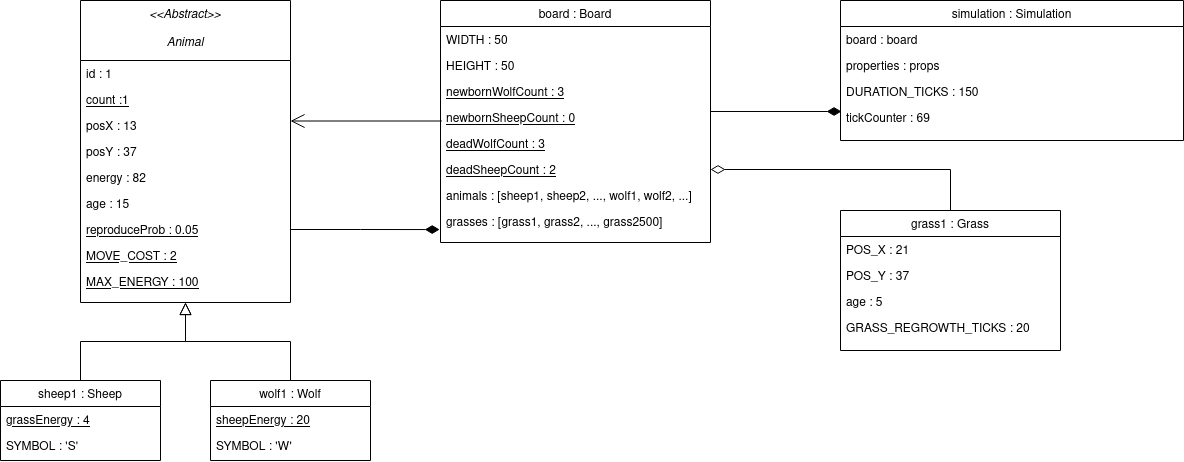

The diagram above was exported from draw.io. Its source (the exported page's mxGraphModel, read from the mxfile embedded in the PNG):
<mxGraphModel dx="645" dy="730" grid="1" gridSize="10" guides="1" tooltips="1" connect="1" arrows="1" fold="1" page="1" pageScale="1" pageWidth="827" pageHeight="1169" math="0" shadow="0">
  <root>
    <mxCell id="_RKAMv691qHjpWQBwsQF-0" />
    <mxCell id="_RKAMv691qHjpWQBwsQF-1" parent="_RKAMv691qHjpWQBwsQF-0" />
    <mxCell id="_RKAMv691qHjpWQBwsQF-2" value="&lt;&lt;Abstract&gt;&gt;&#10;&#10;Animal" style="swimlane;fontStyle=2;align=center;verticalAlign=top;childLayout=stackLayout;horizontal=1;startSize=60;horizontalStack=0;resizeParent=1;resizeLast=0;collapsible=1;marginBottom=0;rounded=0;shadow=0;strokeWidth=1;" vertex="1" parent="_RKAMv691qHjpWQBwsQF-1">
      <mxGeometry x="170" y="110" width="210" height="302" as="geometry">
        <mxRectangle x="170" y="110" width="160" height="26" as="alternateBounds" />
      </mxGeometry>
    </mxCell>
    <mxCell id="_RKAMv691qHjpWQBwsQF-3" value="id : 1" style="text;align=left;verticalAlign=top;spacingLeft=4;spacingRight=4;overflow=hidden;rotatable=0;points=[[0,0.5],[1,0.5]];portConstraint=eastwest;" vertex="1" parent="_RKAMv691qHjpWQBwsQF-2">
      <mxGeometry y="60" width="210" height="26" as="geometry" />
    </mxCell>
    <mxCell id="_RKAMv691qHjpWQBwsQF-4" value="count :1" style="text;align=left;verticalAlign=top;spacingLeft=4;spacingRight=4;overflow=hidden;rotatable=0;points=[[0,0.5],[1,0.5]];portConstraint=eastwest;fontStyle=4" vertex="1" parent="_RKAMv691qHjpWQBwsQF-2">
      <mxGeometry y="86" width="210" height="26" as="geometry" />
    </mxCell>
    <mxCell id="_RKAMv691qHjpWQBwsQF-5" value="posX : 13" style="text;align=left;verticalAlign=top;spacingLeft=4;spacingRight=4;overflow=hidden;rotatable=0;points=[[0,0.5],[1,0.5]];portConstraint=eastwest;" vertex="1" parent="_RKAMv691qHjpWQBwsQF-2">
      <mxGeometry y="112" width="210" height="26" as="geometry" />
    </mxCell>
    <mxCell id="_RKAMv691qHjpWQBwsQF-6" value="posY : 37" style="text;align=left;verticalAlign=top;spacingLeft=4;spacingRight=4;overflow=hidden;rotatable=0;points=[[0,0.5],[1,0.5]];portConstraint=eastwest;rounded=0;shadow=0;html=0;" vertex="1" parent="_RKAMv691qHjpWQBwsQF-2">
      <mxGeometry y="138" width="210" height="26" as="geometry" />
    </mxCell>
    <mxCell id="_RKAMv691qHjpWQBwsQF-7" value="energy : 82" style="text;align=left;verticalAlign=top;spacingLeft=4;spacingRight=4;overflow=hidden;rotatable=0;points=[[0,0.5],[1,0.5]];portConstraint=eastwest;rounded=0;shadow=0;html=0;" vertex="1" parent="_RKAMv691qHjpWQBwsQF-2">
      <mxGeometry y="164" width="210" height="26" as="geometry" />
    </mxCell>
    <mxCell id="_RKAMv691qHjpWQBwsQF-8" value="age : 15" style="text;align=left;verticalAlign=top;spacingLeft=4;spacingRight=4;overflow=hidden;rotatable=0;points=[[0,0.5],[1,0.5]];portConstraint=eastwest;rounded=0;shadow=0;html=0;" vertex="1" parent="_RKAMv691qHjpWQBwsQF-2">
      <mxGeometry y="190" width="210" height="26" as="geometry" />
    </mxCell>
    <mxCell id="_RKAMv691qHjpWQBwsQF-9" value="reproduceProb : 0.05" style="text;align=left;verticalAlign=top;spacingLeft=4;spacingRight=4;overflow=hidden;rotatable=0;points=[[0,0.5],[1,0.5]];portConstraint=eastwest;rounded=0;shadow=0;html=0;fontStyle=4" vertex="1" parent="_RKAMv691qHjpWQBwsQF-2">
      <mxGeometry y="216" width="210" height="26" as="geometry" />
    </mxCell>
    <mxCell id="_RKAMv691qHjpWQBwsQF-10" value="MOVE_COST : 2" style="text;align=left;verticalAlign=top;spacingLeft=4;spacingRight=4;overflow=hidden;rotatable=0;points=[[0,0.5],[1,0.5]];portConstraint=eastwest;rounded=0;shadow=0;html=0;fontStyle=4" vertex="1" parent="_RKAMv691qHjpWQBwsQF-2">
      <mxGeometry y="242" width="210" height="26" as="geometry" />
    </mxCell>
    <mxCell id="_RKAMv691qHjpWQBwsQF-11" value="MAX_ENERGY : 100" style="text;align=left;verticalAlign=top;spacingLeft=4;spacingRight=4;overflow=hidden;rotatable=0;points=[[0,0.5],[1,0.5]];portConstraint=eastwest;rounded=0;shadow=0;html=0;fontStyle=4" vertex="1" parent="_RKAMv691qHjpWQBwsQF-2">
      <mxGeometry y="268" width="210" height="26" as="geometry" />
    </mxCell>
    <mxCell id="_RKAMv691qHjpWQBwsQF-28" value="sheep1 : Sheep" style="swimlane;fontStyle=0;align=center;verticalAlign=top;childLayout=stackLayout;horizontal=1;startSize=26;horizontalStack=0;resizeParent=1;resizeLast=0;collapsible=1;marginBottom=0;rounded=0;shadow=0;strokeWidth=1;" vertex="1" parent="_RKAMv691qHjpWQBwsQF-1">
      <mxGeometry x="90" y="490" width="160" height="80" as="geometry">
        <mxRectangle x="130" y="380" width="160" height="26" as="alternateBounds" />
      </mxGeometry>
    </mxCell>
    <mxCell id="_RKAMv691qHjpWQBwsQF-29" value="grassEnergy : 4" style="text;align=left;verticalAlign=top;spacingLeft=4;spacingRight=4;overflow=hidden;rotatable=0;points=[[0,0.5],[1,0.5]];portConstraint=eastwest;fontStyle=4" vertex="1" parent="_RKAMv691qHjpWQBwsQF-28">
      <mxGeometry y="26" width="160" height="26" as="geometry" />
    </mxCell>
    <mxCell id="_RKAMv691qHjpWQBwsQF-30" value="SYMBOL : 'S'" style="text;align=left;verticalAlign=top;spacingLeft=4;spacingRight=4;overflow=hidden;rotatable=0;points=[[0,0.5],[1,0.5]];portConstraint=eastwest;" vertex="1" parent="_RKAMv691qHjpWQBwsQF-28">
      <mxGeometry y="52" width="160" height="26" as="geometry" />
    </mxCell>
    <mxCell id="_RKAMv691qHjpWQBwsQF-35" value="" style="endArrow=block;endSize=10;endFill=0;shadow=0;strokeWidth=1;rounded=0;edgeStyle=elbowEdgeStyle;elbow=vertical;" edge="1" parent="_RKAMv691qHjpWQBwsQF-1" source="_RKAMv691qHjpWQBwsQF-28" target="_RKAMv691qHjpWQBwsQF-2">
      <mxGeometry width="160" relative="1" as="geometry">
        <mxPoint x="200" y="203" as="sourcePoint" />
        <mxPoint x="200" y="203" as="targetPoint" />
      </mxGeometry>
    </mxCell>
    <mxCell id="_RKAMv691qHjpWQBwsQF-36" value="wolf1 : Wolf" style="swimlane;fontStyle=0;align=center;verticalAlign=top;childLayout=stackLayout;horizontal=1;startSize=26;horizontalStack=0;resizeParent=1;resizeLast=0;collapsible=1;marginBottom=0;rounded=0;shadow=0;strokeWidth=1;" vertex="1" parent="_RKAMv691qHjpWQBwsQF-1">
      <mxGeometry x="300" y="490" width="160" height="80" as="geometry">
        <mxRectangle x="340" y="380" width="170" height="26" as="alternateBounds" />
      </mxGeometry>
    </mxCell>
    <mxCell id="_RKAMv691qHjpWQBwsQF-37" value="sheepEnergy : 20" style="text;align=left;verticalAlign=top;spacingLeft=4;spacingRight=4;overflow=hidden;rotatable=0;points=[[0,0.5],[1,0.5]];portConstraint=eastwest;fontStyle=4" vertex="1" parent="_RKAMv691qHjpWQBwsQF-36">
      <mxGeometry y="26" width="160" height="26" as="geometry" />
    </mxCell>
    <mxCell id="_RKAMv691qHjpWQBwsQF-38" value="SYMBOL : 'W'" style="text;align=left;verticalAlign=top;spacingLeft=4;spacingRight=4;overflow=hidden;rotatable=0;points=[[0,0.5],[1,0.5]];portConstraint=eastwest;" vertex="1" parent="_RKAMv691qHjpWQBwsQF-36">
      <mxGeometry y="52" width="160" height="26" as="geometry" />
    </mxCell>
    <mxCell id="_RKAMv691qHjpWQBwsQF-44" value="" style="endArrow=block;endSize=10;endFill=0;shadow=0;strokeWidth=1;rounded=0;edgeStyle=elbowEdgeStyle;elbow=vertical;" edge="1" parent="_RKAMv691qHjpWQBwsQF-1" source="_RKAMv691qHjpWQBwsQF-36" target="_RKAMv691qHjpWQBwsQF-2">
      <mxGeometry width="160" relative="1" as="geometry">
        <mxPoint x="210" y="373" as="sourcePoint" />
        <mxPoint x="310" y="271" as="targetPoint" />
      </mxGeometry>
    </mxCell>
    <mxCell id="48mFAo7El9mxSJ5ekSGD-2" style="edgeStyle=orthogonalEdgeStyle;rounded=0;orthogonalLoop=1;jettySize=auto;html=1;entryX=1;entryY=0.5;entryDx=0;entryDy=0;endSize=12;endArrow=diamondThin;endFill=0;" edge="1" parent="_RKAMv691qHjpWQBwsQF-1" source="_RKAMv691qHjpWQBwsQF-45" target="_RKAMv691qHjpWQBwsQF-64">
      <mxGeometry relative="1" as="geometry" />
    </mxCell>
    <mxCell id="_RKAMv691qHjpWQBwsQF-45" value="grass1 : Grass" style="swimlane;fontStyle=0;align=center;verticalAlign=top;childLayout=stackLayout;horizontal=1;startSize=26;horizontalStack=0;resizeParent=1;resizeLast=0;collapsible=1;marginBottom=0;rounded=0;shadow=0;strokeWidth=1;" vertex="1" parent="_RKAMv691qHjpWQBwsQF-1">
      <mxGeometry x="930" y="320" width="220" height="140" as="geometry">
        <mxRectangle x="340" y="380" width="170" height="26" as="alternateBounds" />
      </mxGeometry>
    </mxCell>
    <mxCell id="_RKAMv691qHjpWQBwsQF-46" value="POS_X : 21" style="text;align=left;verticalAlign=top;spacingLeft=4;spacingRight=4;overflow=hidden;rotatable=0;points=[[0,0.5],[1,0.5]];portConstraint=eastwest;" vertex="1" parent="_RKAMv691qHjpWQBwsQF-45">
      <mxGeometry y="26" width="220" height="26" as="geometry" />
    </mxCell>
    <mxCell id="_RKAMv691qHjpWQBwsQF-47" value="POS_Y : 37" style="text;align=left;verticalAlign=top;spacingLeft=4;spacingRight=4;overflow=hidden;rotatable=0;points=[[0,0.5],[1,0.5]];portConstraint=eastwest;" vertex="1" parent="_RKAMv691qHjpWQBwsQF-45">
      <mxGeometry y="52" width="220" height="26" as="geometry" />
    </mxCell>
    <mxCell id="_RKAMv691qHjpWQBwsQF-48" value="age : 5" style="text;align=left;verticalAlign=top;spacingLeft=4;spacingRight=4;overflow=hidden;rotatable=0;points=[[0,0.5],[1,0.5]];portConstraint=eastwest;rounded=0;shadow=0;html=0;" vertex="1" parent="_RKAMv691qHjpWQBwsQF-45">
      <mxGeometry y="78" width="220" height="26" as="geometry" />
    </mxCell>
    <mxCell id="_RKAMv691qHjpWQBwsQF-49" value="GRASS_REGROWTH_TICKS : 20" style="text;align=left;verticalAlign=top;spacingLeft=4;spacingRight=4;overflow=hidden;rotatable=0;points=[[0,0.5],[1,0.5]];portConstraint=eastwest;" vertex="1" parent="_RKAMv691qHjpWQBwsQF-45">
      <mxGeometry y="104" width="220" height="26" as="geometry" />
    </mxCell>
    <mxCell id="_RKAMv691qHjpWQBwsQF-57" style="edgeStyle=orthogonalEdgeStyle;rounded=0;orthogonalLoop=1;jettySize=auto;html=1;entryX=0.003;entryY=0.269;entryDx=0;entryDy=0;endArrow=diamondThin;endFill=1;strokeWidth=1;endSize=12;entryPerimeter=0;" edge="1" parent="_RKAMv691qHjpWQBwsQF-1" source="_RKAMv691qHjpWQBwsQF-58" target="_RKAMv691qHjpWQBwsQF-91">
      <mxGeometry relative="1" as="geometry">
        <mxPoint x="930" y="261" as="targetPoint" />
        <Array as="points">
          <mxPoint x="790" y="221" />
          <mxPoint x="790" y="221" />
        </Array>
      </mxGeometry>
    </mxCell>
    <mxCell id="_RKAMv691qHjpWQBwsQF-58" value="board : Board" style="swimlane;fontStyle=0;align=center;verticalAlign=top;childLayout=stackLayout;horizontal=1;startSize=26;horizontalStack=0;resizeParent=1;resizeLast=0;collapsible=1;marginBottom=0;rounded=0;shadow=0;strokeWidth=1;" vertex="1" parent="_RKAMv691qHjpWQBwsQF-1">
      <mxGeometry x="530" y="110" width="270" height="242" as="geometry">
        <mxRectangle x="340" y="380" width="170" height="26" as="alternateBounds" />
      </mxGeometry>
    </mxCell>
    <mxCell id="_RKAMv691qHjpWQBwsQF-59" value="WIDTH : 50" style="text;align=left;verticalAlign=top;spacingLeft=4;spacingRight=4;overflow=hidden;rotatable=0;points=[[0,0.5],[1,0.5]];portConstraint=eastwest;" vertex="1" parent="_RKAMv691qHjpWQBwsQF-58">
      <mxGeometry y="26" width="270" height="26" as="geometry" />
    </mxCell>
    <mxCell id="_RKAMv691qHjpWQBwsQF-60" value="HEIGHT : 50" style="text;align=left;verticalAlign=top;spacingLeft=4;spacingRight=4;overflow=hidden;rotatable=0;points=[[0,0.5],[1,0.5]];portConstraint=eastwest;" vertex="1" parent="_RKAMv691qHjpWQBwsQF-58">
      <mxGeometry y="52" width="270" height="26" as="geometry" />
    </mxCell>
    <mxCell id="_RKAMv691qHjpWQBwsQF-61" value="newbornWolfCount : 3" style="text;align=left;verticalAlign=top;spacingLeft=4;spacingRight=4;overflow=hidden;rotatable=0;points=[[0,0.5],[1,0.5]];portConstraint=eastwest;fontStyle=4" vertex="1" parent="_RKAMv691qHjpWQBwsQF-58">
      <mxGeometry y="78" width="270" height="26" as="geometry" />
    </mxCell>
    <mxCell id="_RKAMv691qHjpWQBwsQF-62" value="newbornSheepCount : 0" style="text;align=left;verticalAlign=top;spacingLeft=4;spacingRight=4;overflow=hidden;rotatable=0;points=[[0,0.5],[1,0.5]];portConstraint=eastwest;fontStyle=4" vertex="1" parent="_RKAMv691qHjpWQBwsQF-58">
      <mxGeometry y="104" width="270" height="26" as="geometry" />
    </mxCell>
    <mxCell id="_RKAMv691qHjpWQBwsQF-63" value="deadWolfCount : 3" style="text;align=left;verticalAlign=top;spacingLeft=4;spacingRight=4;overflow=hidden;rotatable=0;points=[[0,0.5],[1,0.5]];portConstraint=eastwest;fontStyle=4" vertex="1" parent="_RKAMv691qHjpWQBwsQF-58">
      <mxGeometry y="130" width="270" height="26" as="geometry" />
    </mxCell>
    <mxCell id="_RKAMv691qHjpWQBwsQF-64" value="deadSheepCount : 2" style="text;align=left;verticalAlign=top;spacingLeft=4;spacingRight=4;overflow=hidden;rotatable=0;points=[[0,0.5],[1,0.5]];portConstraint=eastwest;fontStyle=4" vertex="1" parent="_RKAMv691qHjpWQBwsQF-58">
      <mxGeometry y="156" width="270" height="26" as="geometry" />
    </mxCell>
    <mxCell id="_RKAMv691qHjpWQBwsQF-65" value="animals : [sheep1, sheep2, ..., wolf1, wolf2, ...]" style="text;align=left;verticalAlign=top;spacingLeft=4;spacingRight=4;overflow=hidden;rotatable=0;points=[[0,0.5],[1,0.5]];portConstraint=eastwest;" vertex="1" parent="_RKAMv691qHjpWQBwsQF-58">
      <mxGeometry y="182" width="270" height="26" as="geometry" />
    </mxCell>
    <mxCell id="_RKAMv691qHjpWQBwsQF-66" value="grasses : [grass1, grass2, ..., grass2500]" style="text;align=left;verticalAlign=top;spacingLeft=4;spacingRight=4;overflow=hidden;rotatable=0;points=[[0,0.5],[1,0.5]];portConstraint=eastwest;" vertex="1" parent="_RKAMv691qHjpWQBwsQF-58">
      <mxGeometry y="208" width="270" height="26" as="geometry" />
    </mxCell>
    <mxCell id="_RKAMv691qHjpWQBwsQF-87" value="simulation : Simulation" style="swimlane;fontStyle=0;align=center;verticalAlign=top;childLayout=stackLayout;horizontal=1;startSize=26;horizontalStack=0;resizeParent=1;resizeLast=0;collapsible=1;marginBottom=0;rounded=0;shadow=0;strokeWidth=1;" vertex="1" parent="_RKAMv691qHjpWQBwsQF-1">
      <mxGeometry x="930" y="110" width="343" height="140" as="geometry">
        <mxRectangle x="340" y="380" width="170" height="26" as="alternateBounds" />
      </mxGeometry>
    </mxCell>
    <mxCell id="_RKAMv691qHjpWQBwsQF-88" value="board : board" style="text;align=left;verticalAlign=top;spacingLeft=4;spacingRight=4;overflow=hidden;rotatable=0;points=[[0,0.5],[1,0.5]];portConstraint=eastwest;" vertex="1" parent="_RKAMv691qHjpWQBwsQF-87">
      <mxGeometry y="26" width="343" height="26" as="geometry" />
    </mxCell>
    <mxCell id="_RKAMv691qHjpWQBwsQF-89" value="properties : props" style="text;align=left;verticalAlign=top;spacingLeft=4;spacingRight=4;overflow=hidden;rotatable=0;points=[[0,0.5],[1,0.5]];portConstraint=eastwest;" vertex="1" parent="_RKAMv691qHjpWQBwsQF-87">
      <mxGeometry y="52" width="343" height="26" as="geometry" />
    </mxCell>
    <mxCell id="_RKAMv691qHjpWQBwsQF-90" value="DURATION_TICKS : 150" style="text;align=left;verticalAlign=top;spacingLeft=4;spacingRight=4;overflow=hidden;rotatable=0;points=[[0,0.5],[1,0.5]];portConstraint=eastwest;" vertex="1" parent="_RKAMv691qHjpWQBwsQF-87">
      <mxGeometry y="78" width="343" height="26" as="geometry" />
    </mxCell>
    <mxCell id="_RKAMv691qHjpWQBwsQF-91" value="tickCounter : 69" style="text;align=left;verticalAlign=top;spacingLeft=4;spacingRight=4;overflow=hidden;rotatable=0;points=[[0,0.5],[1,0.5]];portConstraint=eastwest;" vertex="1" parent="_RKAMv691qHjpWQBwsQF-87">
      <mxGeometry y="104" width="343" height="26" as="geometry" />
    </mxCell>
    <mxCell id="_RKAMv691qHjpWQBwsQF-100" style="edgeStyle=orthogonalEdgeStyle;rounded=0;orthogonalLoop=1;jettySize=auto;html=1;entryX=0.994;entryY=0.172;entryDx=0;entryDy=0;entryPerimeter=0;endSize=12;endArrow=open;endFill=0;" edge="1" parent="_RKAMv691qHjpWQBwsQF-1">
      <mxGeometry relative="1" as="geometry">
        <mxPoint x="531.26" y="230.50199999999998" as="sourcePoint" />
        <mxPoint x="380" y="230.50199999999998" as="targetPoint" />
      </mxGeometry>
    </mxCell>
    <mxCell id="_RKAMv691qHjpWQBwsQF-101" style="edgeStyle=orthogonalEdgeStyle;rounded=0;orthogonalLoop=1;jettySize=auto;html=1;entryX=-0.003;entryY=0.81;entryDx=0;entryDy=0;entryPerimeter=0;endSize=12;endArrow=diamondThin;endFill=1;" edge="1" parent="_RKAMv691qHjpWQBwsQF-1" source="_RKAMv691qHjpWQBwsQF-9" target="_RKAMv691qHjpWQBwsQF-66">
      <mxGeometry relative="1" as="geometry" />
    </mxCell>
  </root>
</mxGraphModel>